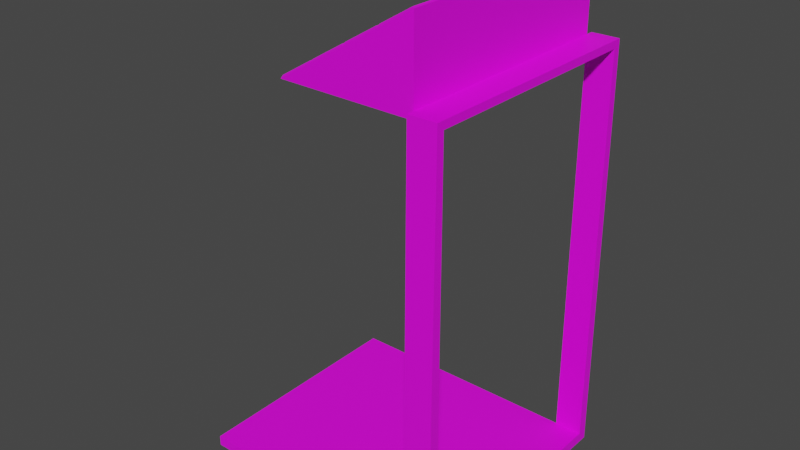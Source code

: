# Source: door_entrance.blend  (saved by Blender 2.83.19; exported with 4.5.12 LTS)
import bpy
from mathutils import Matrix  # noqa: F401  (used for matrix-valued properties, if any)

bpy.ops.wm.read_factory_settings(use_empty=True)
scene = bpy.context.scene
scene.name = 'Scene'

# ---- collections
col_collection = bpy.data.collections.new('Collection'); scene.collection.children.link(col_collection)

# ---- images (referenced by path relative to the original .blend; pixels are not part of the script)
import os
ASSET_DIR = os.environ.get("B2B_ASSET_DIR", "")  # directory of the original .blend (textures are referenced by path, not embedded)
HERE = os.path.dirname(os.path.abspath(__file__))  # packed textures are extracted next to this script under _unpacked/

def load_image(name, relpath, width, height, colorspace="sRGB"):
    """Load a texture the original file referenced (path relative to the .blend, or extracted next to this script)."""
    p = next((c for c in (os.path.join(HERE, relpath), os.path.join(ASSET_DIR, relpath)) if relpath and os.path.exists(c)), "")
    if p:
        img = bpy.data.images.load(p, check_existing=True)
        img.name = name
    else:  # same state as the original file: an image datablock whose file is absent (Cycles renders it pink)
        img = bpy.data.images.new(name, width, height)
        img.source = "FILE"
        img.filepath = "//" + (relpath or name)
    img.colorspace_settings.name = colorspace
    return img
img_wall1_jpg = load_image('wall1.jpg', 'wall1.jpg', 1024, 1024, 'sRGB')

# ---- materials (node trees are filled in below, after node groups)
mat_material_002 = bpy.data.materials.new('Material.002')
mat_material_002.use_transparent_shadow = False

# ---- material node trees
mat_material_002.use_nodes = True; mat_material_002.node_tree.nodes.clear()
_N = mat_material_002.node_tree.nodes; _L = mat_material_002.node_tree.links
n0 = _N.new('ShaderNodeBsdfPrincipled'); n0.name = 'Principled BSDF'; n0.location = (10, 300)
n0.distribution = 'GGX'
n0.subsurface_method = 'BURLEY'
n0.inputs[3].default_value = 1.45
n0.inputs[27].default_value = (0.0, 0.0, 0.0, 1.0)
n0.inputs[28].default_value = 1.0
n1 = _N.new('ShaderNodeOutputMaterial'); n1.name = 'Material Output'; n1.location = (300, 300)
n2 = _N.new('ShaderNodeTexImage'); n2.name = 'Image Texture'; n2.location = (-280, 280)
n2.image = img_wall1_jpg
_L.new(n0.outputs[0], n1.inputs[0])
_L.new(n2.outputs[0], n0.inputs[0])
n1.is_active_output = True

# ---- world
world_world = bpy.data.worlds.new('World'); scene.world = world_world
world_world.use_nodes = True; world_world.node_tree.nodes.clear()
_N = world_world.node_tree.nodes; _L = world_world.node_tree.links
n0 = _N.new('ShaderNodeOutputWorld'); n0.name = 'World Output'; n0.location = (300, 300)
n1 = _N.new('ShaderNodeBackground'); n1.name = 'Background'; n1.location = (10, 300)
n1.inputs[0].default_value = (0.05088, 0.05088, 0.05088, 1.0)
_L.new(n1.outputs[0], n0.inputs[0])
n0.is_active_output = True
world_world.color = (0.05088, 0.05088, 0.05088)
world_world.use_sun_shadow = False
world_world.sun_shadow_jitter_overblur = 0.0

# ---- meshes
me_cube_004 = bpy.data.meshes.new('Cube.004')
me_cube_004.from_pydata([(-2.0, -0.9877, 0.0), (-2.0, -1.84, 0.0), (-2.0, -0.9877, 1.503), (-2.0, -1.84, 1.503), (-2.1, -0.9877, 0.0), (-2.1, -1.84, 0.0), (-2.1, -0.9877, 1.503), (-2.1, -1.84, 1.503), (-2.0, -0.9877, 0.0), (-2.0, -1.84, 0.0), (-3.0, -0.9877, 0.0), (-3.0, -1.84, 0.0), (-2.0, -0.9497, 0.0), (-2.0, -1.878, 0.0), (-2.0, -0.9609, 1.53), (-2.0, -1.867, 1.53), (-2.1, -0.9497, 0.0), (-2.1, -1.878, 0.0), (-2.1, -0.9609, 1.53), (-2.1, -1.867, 1.53), (-2.0, -0.9877, 0.038), (-2.0, -1.84, 0.038), (-3.0, -0.9877, 0.038), (-3.0, -1.84, 0.038), (-2.1, -0.9877, 1.503), (-2.1, -1.84, 1.503), (-2.1, -0.9877, 1.8), (-2.1, -1.84, 1.8), (-2.6, -0.9739, 1.5), (-2.6, -1.826, 1.5), (-2.225, -1.837, 1.725), (-2.35, -1.833, 1.65), (-2.475, -1.83, 1.575), (-2.475, -0.9773, 1.575), (-2.35, -0.9808, 1.65), (-2.225, -0.9843, 1.725), (-2.1, -1.201, 1.503), (-2.1, -1.414, 1.503), (-2.1, -1.627, 1.503), (-2.1, -1.201, 1.8), (-2.1, -1.414, 1.8), (-2.1, -1.627, 1.8), (-2.6, -1.187, 1.5), (-2.6, -1.4, 1.5), (-2.6, -1.613, 1.5), (-2.225, -1.623, 1.725), (-2.225, -1.41, 1.725), (-2.225, -1.197, 1.725), (-2.35, -1.62, 1.65), (-2.35, -1.407, 1.65), (-2.35, -1.194, 1.65), (-2.475, -1.617, 1.575), (-2.475, -1.403, 1.575), (-2.475, -1.19, 1.575), (-2.485, -1.624, 1.577), (-2.485, -1.822, 1.577), (-2.597, -1.819, 1.51), (-2.597, -1.621, 1.51), (-2.11, -1.634, 1.802), (-2.11, -1.832, 1.802), (-2.222, -1.829, 1.735), (-2.222, -1.631, 1.735), (-2.235, -1.631, 1.727), (-2.235, -1.829, 1.727), (-2.347, -1.826, 1.66), (-2.347, -1.628, 1.66), (-2.36, -1.628, 1.652), (-2.36, -1.825, 1.652), (-2.472, -1.822, 1.585), (-2.472, -1.624, 1.585), (-2.36, -0.9883, 1.652), (-2.36, -1.186, 1.652), (-2.472, -1.183, 1.585), (-2.472, -0.9852, 1.585), (-2.36, -1.201, 1.652), (-2.36, -1.399, 1.652), (-2.472, -1.396, 1.585), (-2.472, -1.198, 1.585), (-2.36, -1.414, 1.652), (-2.36, -1.612, 1.652), (-2.472, -1.609, 1.585), (-2.472, -1.411, 1.585), (-2.235, -0.9918, 1.727), (-2.235, -1.189, 1.727), (-2.347, -1.186, 1.66), (-2.347, -0.9887, 1.66), (-2.235, -1.205, 1.727), (-2.235, -1.403, 1.727), (-2.347, -1.399, 1.66), (-2.347, -1.202, 1.66), (-2.235, -1.418, 1.727), (-2.235, -1.616, 1.727), (-2.347, -1.612, 1.66), (-2.347, -1.415, 1.66), (-2.11, -0.9953, 1.802), (-2.11, -1.193, 1.802), (-2.222, -1.19, 1.735), (-2.222, -0.9922, 1.735), (-2.11, -1.208, 1.802), (-2.11, -1.406, 1.802), (-2.222, -1.403, 1.735), (-2.222, -1.205, 1.735), (-2.11, -1.421, 1.802), (-2.11, -1.619, 1.802), (-2.222, -1.616, 1.735), (-2.222, -1.418, 1.735), (-2.485, -0.9849, 1.577), (-2.485, -1.183, 1.577), (-2.597, -1.179, 1.51), (-2.597, -0.9818, 1.51), (-2.485, -1.198, 1.577), (-2.485, -1.396, 1.577), (-2.597, -1.392, 1.51), (-2.597, -1.195, 1.51), (-2.485, -1.411, 1.577), (-2.485, -1.609, 1.577), (-2.597, -1.606, 1.51), (-2.597, -1.408, 1.51)], [], [(0, 2, 6, 4), (3, 1, 5, 7), (2, 3, 7, 6), (8, 9, 11, 10), (12, 16, 18, 14), (15, 19, 17, 13), (14, 18, 19, 15), (20, 22, 23, 21), (3, 2, 14, 15), (1, 3, 15, 13), (2, 0, 12, 14), (6, 7, 19, 18), (7, 5, 17, 19), (4, 6, 18, 16), (0, 4, 16, 12), (5, 1, 13, 17), (9, 8, 20, 21), (10, 11, 23, 22), (11, 9, 21, 23), (8, 10, 22, 20), (38, 41, 27, 25), (54, 57, 56, 55), (27, 30, 31, 32, 29, 25), (26, 24, 28, 33, 34, 35), (36, 42, 28, 24), (58, 61, 60, 59), (62, 65, 64, 63), (66, 69, 68, 67), (70, 73, 72, 71), (74, 77, 76, 75), (78, 81, 80, 79), (82, 85, 84, 83), (86, 89, 88, 87), (90, 93, 92, 91), (94, 97, 96, 95), (98, 101, 100, 99), (102, 105, 104, 103), (25, 29, 44, 38), (38, 44, 43, 37), (37, 43, 42, 36), (106, 109, 108, 107), (110, 113, 112, 111), (114, 117, 116, 115), (24, 26, 39, 36), (36, 39, 40, 37), (37, 40, 41, 38), (51, 54, 55, 32), (32, 55, 56, 29), (29, 56, 57, 44), (44, 57, 54, 51), (41, 58, 59, 27), (27, 59, 60, 30), (30, 60, 61, 45), (45, 61, 58, 41), (45, 62, 63, 30), (30, 63, 64, 31), (31, 64, 65, 48), (48, 65, 62, 45), (48, 66, 67, 31), (31, 67, 68, 32), (32, 68, 69, 51), (51, 69, 66, 48), (34, 70, 71, 50), (50, 71, 72, 53), (53, 72, 73, 33), (33, 73, 70, 34), (50, 74, 75, 49), (49, 75, 76, 52), (52, 76, 77, 53), (53, 77, 74, 50), (49, 78, 79, 48), (48, 79, 80, 51), (51, 80, 81, 52), (52, 81, 78, 49), (35, 82, 83, 47), (47, 83, 84, 50), (50, 84, 85, 34), (34, 85, 82, 35), (47, 86, 87, 46), (46, 87, 88, 49), (49, 88, 89, 50), (50, 89, 86, 47), (46, 90, 91, 45), (45, 91, 92, 48), (48, 92, 93, 49), (49, 93, 90, 46), (26, 94, 95, 39), (39, 95, 96, 47), (47, 96, 97, 35), (35, 97, 94, 26), (39, 98, 99, 40), (40, 99, 100, 46), (46, 100, 101, 47), (47, 101, 98, 39), (40, 102, 103, 41), (41, 103, 104, 45), (45, 104, 105, 46), (46, 105, 102, 40), (33, 106, 107, 53), (53, 107, 108, 42), (42, 108, 109, 28), (28, 109, 106, 33), (53, 110, 111, 52), (52, 111, 112, 43), (43, 112, 113, 42), (42, 113, 110, 53), (52, 114, 115, 51), (51, 115, 116, 44), (44, 116, 117, 43), (43, 117, 114, 52)])
_uv = me_cube_004.uv_layers.new(name='UVMap')
_uv.uv.foreach_set('vector', [0.0, 0.0, 0.0, 0.0, 0.0, 0.0, 0.0, 0.0, 0.0, 0.0, 0.0, 0.0, 0.0, 0.0, 0.0, 0.0, 0.0, 0.0, 0.0, 0.0, 0.0, 0.0, 0.0, 0.0, 0.0, 0.0, 0.0, 0.0, 0.0, 0.0, 0.0, 0.0, 0.0, 0.0, 0.0, 0.0, 0.0, 0.0, 0.0, 0.0, 0.0, 0.0, 0.0, 0.0, 0.0, 0.0, 0.0, 0.0, 0.0, 0.0, 0.0, 0.0, 0.0, 0.0, 0.0, 0.0, 0.0, 0.0, 0.0, 0.0, 0.0, 0.0, 0.0, 0.0, 0.0, 0.0, 0.0, 0.0, 0.0, 0.0, 0.0, 0.0, 0.0, 0.0, 0.0, 0.0, 0.0, 0.0, 0.0, 0.0, 0.0, 0.0, 0.0, 0.0, 0.0, 0.0, 0.0, 0.0, 0.0, 0.0, 0.0, 0.0, 0.0, 0.0, 0.0, 0.0, 0.0, 0.0, 0.0, 0.0, 0.0, 0.0, 0.0, 0.0, 0.0, 0.0, 0.0, 0.0, 0.0, 0.0, 0.0, 0.0, 0.0, 0.0, 0.0, 0.0, 0.0, 0.0, 0.0, 0.0, 0.0, 0.0, 0.0, 0.0, 0.0, 0.0, 0.0, 0.0, 0.0, 0.0, 0.0, 0.0, 0.0, 0.0, 0.0, 0.0, 0.0, 0.0, 0.0, 0.0, 0.0, 0.0, 0.0, 0.0, 0.0, 0.0, 0.0, 0.0, 0.0, 0.0, 0.0, 0.0, 0.0, 0.0, 0.0, 0.0, 0.0, 0.0, 0.0, 0.0, 0.0, 0.0, 0.0, 0.0, 0.0, 0.0, 0.0, 0.0, 0.0, 0.0, 0.0, 0.0, 0.0, 0.0, 0.0, 0.0, 0.0, 0.0, 0.0, 0.0, 0.0, 0.0, 0.0, 0.0, 0.0, 0.0, 0.0, 0.0, 0.0, 0.0, 0.0, 0.0, 0.0, 0.0, 0.0, 0.0, 0.0, 0.0, 0.0, 0.0, 0.0, 0.0, 0.0, 0.0, 0.0, 0.0, 0.0, 0.0, 0.0, 0.0, 0.0, 0.0, 0.0, 0.0, 0.0, 0.0, 0.0, 0.0, 0.0, 0.0, 0.0, 0.0, 0.0, 0.0, 0.0, 0.0, 0.0, 0.0, 0.0, 0.0, 0.0, 0.0, 0.0, 0.0, 0.0, 0.0, 0.0, 0.0, 0.0, 0.0, 0.0, 0.0, 0.0, 0.0, 0.0, 0.0, 0.0, 0.0, 0.0, 0.0, 0.0, 0.0, 0.0, 0.0, 0.0, 0.0, 0.0, 0.0, 0.0, 0.0, 0.0, 0.0, 0.0, 0.0, 0.0, 0.0, 0.0, 0.0, 0.0, 0.0, 0.0, 0.0, 0.0, 0.0, 0.0, 0.0, 0.0, 0.0, 0.0, 0.0, 0.0, 0.0, 0.0, 0.0, 0.0, 0.0, 0.0, 0.0, 0.0, 0.0, 0.0, 0.0, 0.0, 0.0, 0.0, 0.0, 0.0, 0.0, 0.0, 0.0, 0.0, 0.0, 0.0, 0.0, 0.0, 0.0, 0.0, 0.0, 0.0, 0.0, 0.0, 0.0, 0.0, 0.0, 0.0, 0.0, 0.0, 0.0, 0.0, 0.0, 0.0, 0.0, 0.0, 0.0, 0.0, 0.0, 0.0, 0.0, 0.0, 0.0, 0.0, 0.0, 0.0, 0.0, 0.0, 0.0, 0.0, 0.0, 0.0, 0.0, 0.0, 0.0, 0.0, 0.0, 0.0, 0.0, 0.0, 0.0, 0.0, 0.0, 0.0, 0.0, 0.0, 0.0, 0.0, 0.0, 0.0, 0.0, 0.0, 0.0, 0.0, 0.0, 0.0, 0.0, 0.0, 0.0, 0.0, 0.0, 0.0, 0.0, 0.0, 0.0, 0.0, 0.0, 0.0, 0.0, 0.0, 0.0, 0.0, 0.0, 0.0, 0.0, 0.0, 0.0, 0.0, 0.0, 0.0, 0.0, 0.0, 0.0, 0.0, 0.0, 0.0, 0.0, 0.0, 0.0, 0.0, 0.0, 0.0, 0.0, 0.0, 0.0, 0.0, 0.0, 0.0, 0.0, 0.0, 0.0, 0.0, 0.0, 0.0, 0.0, 0.0, 0.0, 0.0, 0.0, 0.0, 0.0, 0.0, 0.0, 0.0, 0.0, 0.0, 0.0, 0.0, 0.0, 0.0, 0.0, 0.0, 0.0, 0.0, 0.0, 0.0, 0.0, 0.0, 0.0, 0.0, 0.0, 0.0, 0.0, 0.0, 0.0, 0.0, 0.0, 0.0, 0.0, 0.0, 0.0, 0.0, 0.0, 0.0, 0.0, 0.0, 0.0, 0.0, 0.0, 0.0, 0.0, 0.0, 0.0, 0.0, 0.0, 0.0, 0.0, 0.0, 0.0, 0.0, 0.0, 0.0, 0.0, 0.0, 0.0, 0.0, 0.0, 0.0, 0.0, 0.0, 0.0, 0.0, 0.0, 0.0, 0.0, 0.0, 0.0, 0.0, 0.0, 0.0, 0.0, 0.0, 0.0, 0.0, 0.0, 0.0, 0.0, 0.0, 0.0, 0.0, 0.0, 0.0, 0.0, 0.0, 0.0, 0.0, 0.0, 0.0, 0.0, 0.0, 0.0, 0.0, 0.0, 0.0, 0.0, 0.0, 0.0, 0.0, 0.0, 0.0, 0.0, 0.0, 0.0, 0.0, 0.0, 0.0, 0.0, 0.0, 0.0, 0.0, 0.0, 0.0, 0.0, 0.0, 0.0, 0.0, 0.0, 0.0, 0.0, 0.0, 0.0, 0.0, 0.0, 0.0, 0.0, 0.0, 0.0, 0.0, 0.0, 0.0, 0.0, 0.0, 0.0, 0.0, 0.0, 0.0, 0.0, 0.0, 0.0, 0.0, 0.0, 0.0, 0.0, 0.0, 0.0, 0.0, 0.0, 0.0, 0.0, 0.0, 0.0, 0.0, 0.0, 0.0, 0.0, 0.0, 0.0, 0.0, 0.0, 0.0, 0.0, 0.0, 0.0, 0.0, 0.0, 0.0, 0.0, 0.0, 0.0, 0.0, 0.0, 0.0, 0.0, 0.0, 0.0, 0.0, 0.0, 0.0, 0.0, 0.0, 0.0, 0.0, 0.0, 0.0, 0.0, 0.0, 0.0, 0.0, 0.0, 0.0, 0.0, 0.0, 0.0, 0.0, 0.0, 0.0, 0.0, 0.0, 0.0, 0.0, 0.0, 0.0, 0.0, 0.0, 0.0, 0.0, 0.0, 0.0, 0.0, 0.0, 0.0, 0.0, 0.0, 0.0, 0.0, 0.0, 0.0, 0.0, 0.0, 0.0, 0.0, 0.0, 0.0, 0.0, 0.0, 0.0, 0.0, 0.0, 0.0, 0.0, 0.0, 0.0, 0.0, 0.0, 0.0, 0.0, 0.0, 0.0, 0.0, 0.0, 0.0, 0.0, 0.0, 0.0, 0.0, 0.0, 0.0, 0.0, 0.0, 0.0, 0.0, 0.0, 0.0, 0.0, 0.0, 0.0, 0.0, 0.0, 0.0, 0.0, 0.0, 0.0, 0.0, 0.0, 0.0, 0.0, 0.0, 0.0, 0.0, 0.0, 0.0, 0.0, 0.0, 0.0, 0.0, 0.0, 0.0, 0.0, 0.0, 0.0, 0.0, 0.0, 0.0, 0.0, 0.0, 0.0, 0.0, 0.0, 0.0, 0.0, 0.0, 0.0, 0.0, 0.0, 0.0, 0.0, 0.0, 0.0, 0.0, 0.0, 0.0, 0.0, 0.0, 0.0, 0.0, 0.0, 0.0, 0.0, 0.0, 0.0, 0.0, 0.0, 0.0, 0.0, 0.0, 0.0, 0.0, 0.0, 0.0, 0.0, 0.0, 0.0, 0.0, 0.0, 0.0, 0.0, 0.0, 0.0, 0.0, 0.0, 0.0, 0.0, 0.0, 0.0, 0.0, 0.0, 0.0, 0.0, 0.0, 0.0, 0.0, 0.0, 0.0, 0.0, 0.0, 0.0, 0.0, 0.0, 0.0, 0.0, 0.0, 0.0, 0.0, 0.0, 0.0, 0.0, 0.0, 0.0, 0.0, 0.0, 0.0, 0.0, 0.0, 0.0, 0.0, 0.0, 0.0, 0.0, 0.0, 0.0, 0.0, 0.0, 0.0, 0.0, 0.0, 0.0, 0.0, 0.0, 0.0, 0.0, 0.0, 0.0, 0.0, 0.0, 0.0, 0.0, 0.0, 0.0, 0.0, 0.0, 0.0, 0.0, 0.0, 0.0, 0.0, 0.0, 0.0, 0.0, 0.0, 0.0, 0.0, 0.0, 0.0, 0.0, 0.0, 0.0, 0.0, 0.0, 0.0, 0.0, 0.0, 0.0, 0.0, 0.0, 0.0, 0.0, 0.0, 0.0, 0.0, 0.0, 0.0, 0.0, 0.0, 0.0, 0.0, 0.0, 0.0, 0.0, 0.0, 0.0, 0.0, 0.0, 0.0, 0.0, 0.0, 0.0, 0.0, 0.0, 0.0, 0.0, 0.0, 0.0, 0.0, 0.0, 0.0, 0.0, 0.0, 0.0, 0.0, 0.0, 0.0, 0.0, 0.0, 0.0, 0.0, 0.0, 0.0, 0.0, 0.0, 0.0, 0.0, 0.0, 0.0, 0.0, 0.0, 0.0, 0.0, 0.0, 0.0, 0.0, 0.0])
me_cube_004.materials.append(mat_material_002)
me_cube_004.use_remesh_fix_poles = True
me_cube_004.use_remesh_preserve_attributes = False
me_cube_004.use_mirror_vertex_groups = False
me_cube_004.update()

# ---- objects
ob_cube_004 = bpy.data.objects.new('Cube.004', me_cube_004)

# ---- transforms, parenting, visibility, modifiers, constraints
ob_cube_004.location = (0.0, 0.0, 0.0)
ob_cube_004.lineart.crease_threshold = 0.0

# ---- collection membership
col_collection.objects.link(ob_cube_004)

# ---- scene / render settings (as saved in the file)
scene.frame_start = 1; scene.frame_end = 250; scene.frame_set(1)
scene.render.engine = 'BLENDER_EEVEE_NEXT'
scene.cycles.use_denoising = False
scene.cycles.samples = 128
scene.cycles.sampling_pattern = 'TABULATED_SOBOL'
scene.cycles.use_adaptive_sampling = False
scene.cycles.use_light_tree = False
scene.view_settings.view_transform = 'Filmic'
bpy.context.view_layer.update()

# ---- added for rendering (the .blend has no active camera and no usable light): camera, sun
cam_auto = bpy.data.cameras.new('AutoCamera')
cam_auto.lens = 50.0
cam_auto.sensor_width = 36.0
cam_auto.clip_end = 1000.0
ob_auto_camera = bpy.data.objects.new('AutoCamera', cam_auto)
scene.collection.objects.link(ob_auto_camera)
ob_auto_camera.location = (-0.408855, -3.92324, 2.57383)
ob_auto_camera.rotation_euler = (1.09748, -7.21219e-08, 0.694738)
scene.camera = ob_auto_camera
light_auto_sun = bpy.data.lights.new('AutoSun', 'SUN')
light_auto_sun.energy = 3.0
light_auto_sun.angle = 0.0523599
ob_auto_sun = bpy.data.objects.new('AutoSun', light_auto_sun)
scene.collection.objects.link(ob_auto_sun)
ob_auto_sun.rotation_euler = (0.872665, 0.174533, 0.523599)
bpy.context.view_layer.update()
